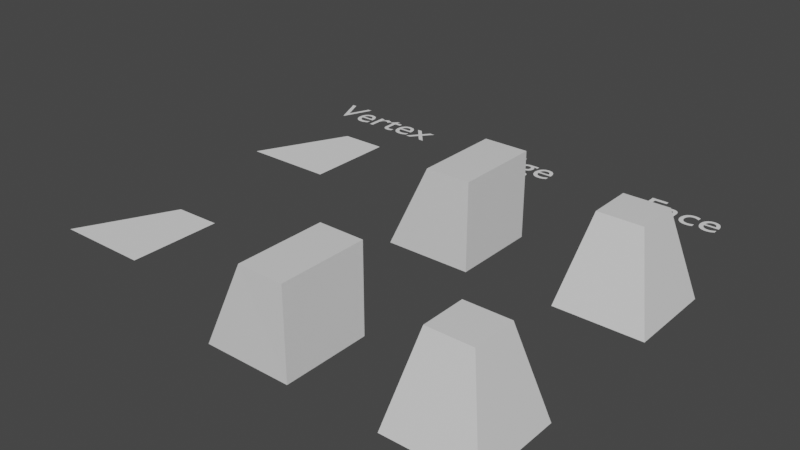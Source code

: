 # Source: Blender_3.0__1_by_Render_Kim_.blend  (saved by Blender 5.1.30; exported with 4.5.12 LTS)
import bpy
from mathutils import Matrix  # noqa: F401  (used for matrix-valued properties, if any)

bpy.ops.wm.read_factory_settings(use_empty=True)
scene = bpy.context.scene
scene.name = 'Scene'

# ---- collections
col_collection = bpy.data.collections.new('Collection'); scene.collection.children.link(col_collection)

# ---- materials (node trees are filled in below, after node groups)
mat_material = bpy.data.materials.new('Material')
mat_material.alpha_threshold = 0.0
mat_material.use_backface_culling_lightprobe_volume = False
mat_material.use_transparent_shadow = False
mat_material.line_color = (0.0, 0.0, 0.0, 1.0)

# ---- material node trees
mat_material.use_nodes = True; mat_material.node_tree.nodes.clear()
_N = mat_material.node_tree.nodes; _L = mat_material.node_tree.links
n0 = _N.new('ShaderNodeOutputMaterial'); n0.name = 'Material Output'; n0.location = (300, 300)
n1 = _N.new('ShaderNodeBsdfPrincipled'); n1.name = 'Principled BSDF'; n1.location = (10, 300)
n1.distribution = 'GGX'
n1.subsurface_method = 'RANDOM_WALK_SKIN'
n1.inputs[2].default_value = 0.4
n1.inputs[3].default_value = 1.45
n1.inputs[27].default_value = (0.0, 0.0, 0.0, 1.0)
n1.inputs[28].default_value = 1.0
_L.new(n1.outputs[0], n0.inputs[0])
n0.is_active_output = True

# ---- world
world_world = bpy.data.worlds.new('World'); scene.world = world_world
world_world.use_nodes = True; world_world.node_tree.nodes.clear()
_N = world_world.node_tree.nodes; _L = world_world.node_tree.links
n0 = _N.new('ShaderNodeOutputWorld'); n0.name = 'World Output'; n0.location = (300, 300)
n1 = _N.new('ShaderNodeBackground'); n1.name = 'Background'; n1.location = (10, 300)
n1.inputs[0].default_value = (0.05088, 0.05088, 0.05088, 1.0)
_L.new(n1.outputs[0], n0.inputs[0])
n0.is_active_output = True
world_world.color = (0.05088, 0.05088, 0.05088)
world_world.use_sun_shadow = False
world_world.sun_shadow_jitter_overblur = 0.0

# ---- meshes
me_cube = bpy.data.meshes.new('Cube')
me_cube.from_pydata([(1.0, 1.0, 1.0), (1.0, 1.0, -1.0), (1.0, -1.0, 1.0), (1.0, -1.0, -1.0), (-0.02765, 1.0, 1.0), (-1.0, 1.0, -1.0), (-0.02765, -1.0, 1.0), (-1.0, -1.0, -1.0)], [], [(0, 4, 6, 2), (3, 2, 6, 7), (7, 6, 4, 5), (5, 1, 3, 7), (1, 0, 2, 3), (5, 4, 0, 1)])
_uv = me_cube.uv_layers.new(name='UVMap')
_uv.uv.foreach_set('vector', [0.625, 0.5, 0.875, 0.5, 0.875, 0.75, 0.625, 0.75, 0.375, 0.75, 0.625, 0.75, 0.625, 1.0, 0.375, 1.0, 0.375, 0.0, 0.625, 0.0, 0.625, 0.25, 0.375, 0.25, 0.125, 0.5, 0.375, 0.5, 0.375, 0.75, 0.125, 0.75, 0.375, 0.5, 0.625, 0.5, 0.625, 0.75, 0.375, 0.75, 0.375, 0.25, 0.625, 0.25, 0.625, 0.5, 0.375, 0.5])
me_cube.materials.append(mat_material)
me_cube.use_remesh_preserve_volume = False
me_cube.use_remesh_preserve_attributes = False
me_cube.use_mirror_vertex_groups = False
me_cube.update()
me_plane = bpy.data.meshes.new('Plane')
me_plane.from_pydata([(-1.0, -1.0, 0.0), (1.0, -1.0, 0.0), (-0.006196, 1.0, 0.0), (1.0, 1.0, 0.0)], [], [(0, 1, 3, 2)])
_uv = me_plane.uv_layers.new(name='UVMap')
_uv.uv.foreach_set('vector', [0.0, 0.0, 1.0, 0.0, 1.0, 1.0, 0.0, 1.0])
me_plane.use_remesh_fix_poles = True
me_plane.use_remesh_preserve_attributes = False
me_plane.update()
me_plane_001 = bpy.data.meshes.new('Plane.001')
me_plane_001.from_pydata([(-1.0, -1.0, 0.0), (1.0, -1.0, 0.0), (-0.005457, 0.9807, 0.0), (1.0, 1.0, 0.0)], [], [(0, 1, 3, 2)])
_uv = me_plane_001.uv_layers.new(name='UVMap')
_uv.uv.foreach_set('vector', [0.0, 0.0, 1.0, 0.0, 1.0, 1.0, 0.0, 1.0])
me_plane_001.use_remesh_fix_poles = True
me_plane_001.use_remesh_preserve_attributes = False
me_plane_001.update()
me_cube_001 = bpy.data.meshes.new('Cube.001')
me_cube_001.from_pydata([(1.0, 1.0, 1.0), (1.0, 1.0, -1.0), (1.0, -1.0, 1.0), (1.0, -1.0, -1.0), (-0.03442, 1.01, 1.0), (-1.0, 1.0, -1.0), (-0.03442, -0.9903, 1.0), (-1.0, -1.0, -1.0)], [], [(0, 4, 6, 2), (3, 2, 6, 7), (7, 6, 4, 5), (5, 1, 3, 7), (1, 0, 2, 3), (5, 4, 0, 1)])
_uv = me_cube_001.uv_layers.new(name='UVMap')
_uv.uv.foreach_set('vector', [0.625, 0.5, 0.875, 0.5, 0.875, 0.75, 0.625, 0.75, 0.375, 0.75, 0.625, 0.75, 0.625, 1.0, 0.375, 1.0, 0.375, 0.0, 0.625, 0.0, 0.625, 0.25, 0.375, 0.25, 0.125, 0.5, 0.375, 0.5, 0.375, 0.75, 0.125, 0.75, 0.375, 0.5, 0.625, 0.5, 0.625, 0.75, 0.375, 0.75, 0.375, 0.25, 0.625, 0.25, 0.625, 0.5, 0.375, 0.5])
me_cube_001.materials.append(mat_material)
me_cube_001.use_remesh_preserve_volume = False
me_cube_001.use_remesh_preserve_attributes = False
me_cube_001.use_mirror_vertex_groups = False
me_cube_001.update()
me_cube_002 = bpy.data.meshes.new('Cube.002')
me_cube_002.from_pydata([(0.4999, 0.4999, 1.0), (1.0, 1.0, -1.0), (0.4999, -0.4999, 1.0), (1.0, -1.0, -1.0), (-0.4999, 0.4999, 1.0), (-1.0, 1.0, -1.0), (-0.4999, -0.4999, 1.0), (-1.0, -1.0, -1.0)], [], [(0, 4, 6, 2), (3, 2, 6, 7), (7, 6, 4, 5), (5, 1, 3, 7), (1, 0, 2, 3), (5, 4, 0, 1)])
_uv = me_cube_002.uv_layers.new(name='UVMap')
_uv.uv.foreach_set('vector', [0.625, 0.5, 0.875, 0.5, 0.875, 0.75, 0.625, 0.75, 0.375, 0.75, 0.625, 0.75, 0.625, 1.0, 0.375, 1.0, 0.375, 0.0, 0.625, 0.0, 0.625, 0.25, 0.375, 0.25, 0.125, 0.5, 0.375, 0.5, 0.375, 0.75, 0.125, 0.75, 0.375, 0.5, 0.625, 0.5, 0.625, 0.75, 0.375, 0.75, 0.375, 0.25, 0.625, 0.25, 0.625, 0.5, 0.375, 0.5])
me_cube_002.materials.append(mat_material)
me_cube_002.use_remesh_preserve_volume = False
me_cube_002.use_remesh_preserve_attributes = False
me_cube_002.use_mirror_vertex_groups = False
me_cube_002.update()
me_cube_003 = bpy.data.meshes.new('Cube.003')
me_cube_003.from_pydata([(0.4939, 0.4939, 1.0), (1.0, 1.0, -1.0), (0.4939, -0.4939, 1.0), (1.0, -1.0, -1.0), (-0.4939, 0.4939, 1.0), (-1.0, 1.0, -1.0), (-0.4939, -0.4939, 1.0), (-1.0, -1.0, -1.0)], [], [(0, 4, 6, 2), (3, 2, 6, 7), (7, 6, 4, 5), (5, 1, 3, 7), (1, 0, 2, 3), (5, 4, 0, 1)])
_uv = me_cube_003.uv_layers.new(name='UVMap')
_uv.uv.foreach_set('vector', [0.625, 0.5, 0.875, 0.5, 0.875, 0.75, 0.625, 0.75, 0.375, 0.75, 0.625, 0.75, 0.625, 1.0, 0.375, 1.0, 0.375, 0.0, 0.625, 0.0, 0.625, 0.25, 0.375, 0.25, 0.125, 0.5, 0.375, 0.5, 0.375, 0.75, 0.125, 0.75, 0.375, 0.5, 0.625, 0.5, 0.625, 0.75, 0.375, 0.75, 0.375, 0.25, 0.625, 0.25, 0.625, 0.5, 0.375, 0.5])
me_cube_003.materials.append(mat_material)
me_cube_003.use_remesh_preserve_volume = False
me_cube_003.use_remesh_preserve_attributes = False
me_cube_003.use_mirror_vertex_groups = False
me_cube_003.update()

# ---- curves / text
txt_text = bpy.data.curves.new('Text', 'FONT')
txt_text.dimensions = '2D'
txt_text.body = 'Vertex'
txt_text_001 = bpy.data.curves.new('Text.001', 'FONT')
txt_text_001.dimensions = '2D'
txt_text_001.body = 'Edge'
txt_text_002 = bpy.data.curves.new('Text.002', 'FONT')
txt_text_002.dimensions = '2D'
txt_text_002.body = 'Face'

# ---- objects
ob_cube = bpy.data.objects.new('Cube', me_cube)
ob_plane = bpy.data.objects.new('Plane', me_plane)
ob_plane_001 = bpy.data.objects.new('Plane.001', me_plane_001)
ob_cube_001 = bpy.data.objects.new('Cube.001', me_cube_001)
ob_cube_002 = bpy.data.objects.new('Cube.002', me_cube_002)
ob_cube_003 = bpy.data.objects.new('Cube.003', me_cube_003)
ob_text = bpy.data.objects.new('Text', txt_text)
ob_text_001 = bpy.data.objects.new('Text.001', txt_text_001)
ob_text_002 = bpy.data.objects.new('Text.002', txt_text_002)

# ---- transforms, parenting, visibility, modifiers, constraints
ob_cube.location = (0.02481, 0.0, 0.0)
ob_cube.lock_rotations_4d = False
ob_cube.empty_display_type = 'ARROWS'
ob_cube.lineart.crease_threshold = 0.0
ob_plane.location = (-3.981, 0.0, 0.0)
ob_plane_001.location = (-3.981, -5.058, 0.0)
ob_cube_001.location = (0.02481, -5.094, 0.0)
ob_cube_001.lock_rotations_4d = False
ob_cube_001.empty_display_type = 'ARROWS'
ob_cube_001.lineart.crease_threshold = 0.0
ob_cube_002.location = (4.073, 0.0, 0.0)
ob_cube_002.lock_rotations_4d = False
ob_cube_002.empty_display_type = 'ARROWS'
ob_cube_002.lineart.crease_threshold = 0.0
ob_cube_003.location = (4.073, -5.094, 0.0)
ob_cube_003.lock_rotations_4d = False
ob_cube_003.empty_display_type = 'ARROWS'
ob_cube_003.lineart.crease_threshold = 0.0
ob_text.location = (-5.242, 1.921, 0.0)
ob_text_001.location = (-0.9303, 1.921, 0.0)
ob_text_002.location = (3.105, 1.921, 0.0)

# ---- collection membership
col_collection.objects.link(ob_cube)
col_collection.objects.link(ob_plane)
col_collection.objects.link(ob_plane_001)
col_collection.objects.link(ob_cube_001)
col_collection.objects.link(ob_cube_002)
col_collection.objects.link(ob_cube_003)
col_collection.objects.link(ob_text)
col_collection.objects.link(ob_text_001)
col_collection.objects.link(ob_text_002)

# ---- scene / render settings (as saved in the file)
scene.frame_start = 1; scene.frame_end = 250; scene.frame_set(1)
scene.render.engine = 'BLENDER_EEVEE_NEXT'
scene.render.bake_bias = 0.0
scene.render.bake_samples = 0
scene.cycles.sampling_pattern = 'TABULATED_SOBOL'
scene.cycles.use_light_tree = False
scene.view_settings.view_transform = 'Filmic'
bpy.context.view_layer.update()

# ---- added for rendering (the .blend has no active camera and no usable light): camera, sun
cam_auto = bpy.data.cameras.new('AutoCamera')
cam_auto.lens = 50.0
cam_auto.sensor_width = 36.0
cam_auto.clip_end = 1000.0
ob_auto_camera = bpy.data.objects.new('AutoCamera', cam_auto)
scene.collection.objects.link(ob_auto_camera)
ob_auto_camera.location = (12.5348, -16.8891, 10.0955)
ob_auto_camera.rotation_euler = (1.09748, -7.21219e-08, 0.694738)
scene.camera = ob_auto_camera
light_auto_sun = bpy.data.lights.new('AutoSun', 'SUN')
light_auto_sun.energy = 3.0
light_auto_sun.angle = 0.0523599
ob_auto_sun = bpy.data.objects.new('AutoSun', light_auto_sun)
scene.collection.objects.link(ob_auto_sun)
ob_auto_sun.rotation_euler = (0.872665, 0.174533, 0.523599)
bpy.context.view_layer.update()
